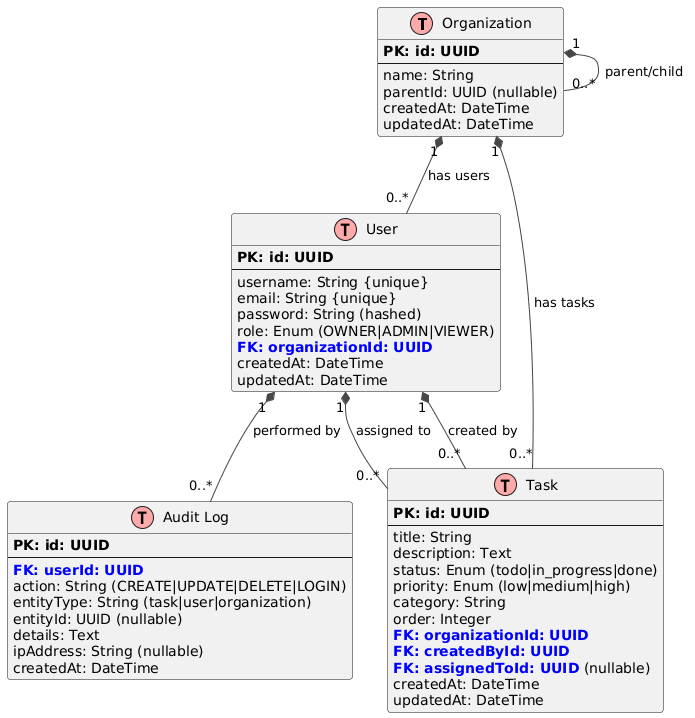

The diagram above was rendered by PlantUML. Its source (embedded in the PNG):
@startuml
!theme vibrant
!define Table(name,desc) class name as "desc" << (T,#FFAAAA) >>
!define primary_key(x) <b>PK: x</b>
!define foreign_key(x) <color:blue><b>FK: x</b></color>

Table(Organization, "Organization") {
  primary_key(id: UUID)
  --
  name: String
  parentId: UUID (nullable)
  createdAt: DateTime
  updatedAt: DateTime
}

Table(User, "User") {
  primary_key(id: UUID)
  --
  username: String {unique}
  email: String {unique}
  password: String (hashed)
  role: Enum (OWNER|ADMIN|VIEWER)
  foreign_key(organizationId: UUID)
  createdAt: DateTime
  updatedAt: DateTime
}

Table(Task, "Task") {
  primary_key(id: UUID)
  --
  title: String
  description: Text
  status: Enum (todo|in_progress|done)
  priority: Enum (low|medium|high)
  category: String
  order: Integer
  foreign_key(organizationId: UUID)
  foreign_key(createdById: UUID)
  foreign_key(assignedToId: UUID) (nullable)
  createdAt: DateTime
  updatedAt: DateTime
}

Table(AuditLog, "Audit Log") {
  primary_key(id: UUID)
  --
  foreign_key(userId: UUID)
  action: String (CREATE|UPDATE|DELETE|LOGIN)
  entityType: String (task|user|organization)
  entityId: UUID (nullable)
  details: Text
  ipAddress: String (nullable)
  createdAt: DateTime
}

Organization "1" *-- "0..*" Organization : parent/child
Organization "1" *-- "0..*" User : has users
Organization "1" *-- "0..*" Task : has tasks
User "1" *-- "0..*" Task : created by
User "1" *-- "0..*" Task : assigned to
User "1" *-- "0..*" AuditLog : performed by
@enduml